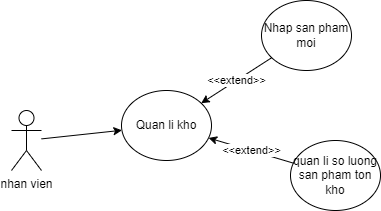

The diagram above was exported from draw.io. Its source (the exported page's mxGraphModel, read from the mxfile embedded in the PNG):
<mxGraphModel dx="1110" dy="506" grid="1" gridSize="10" guides="1" tooltips="1" connect="1" arrows="1" fold="1" page="1" pageScale="1" pageWidth="827" pageHeight="1169" math="0" shadow="0">
  <root>
    <mxCell id="0" />
    <mxCell id="1" parent="0" />
    <mxCell id="-XfR9T9o-eRtWV3fYX7e-2" value="Quan li kho" style="ellipse;whiteSpace=wrap;html=1;" vertex="1" parent="1">
      <mxGeometry x="200" y="160" width="90" height="70" as="geometry" />
    </mxCell>
    <mxCell id="-XfR9T9o-eRtWV3fYX7e-4" value="Nhap san pham moi" style="ellipse;whiteSpace=wrap;html=1;" vertex="1" parent="1">
      <mxGeometry x="340" y="70" width="90" height="70" as="geometry" />
    </mxCell>
    <mxCell id="-XfR9T9o-eRtWV3fYX7e-5" value="quan li so luong san pham ton kho" style="ellipse;whiteSpace=wrap;html=1;" vertex="1" parent="1">
      <mxGeometry x="369" y="210" width="90" height="70" as="geometry" />
    </mxCell>
    <mxCell id="-XfR9T9o-eRtWV3fYX7e-9" value="&amp;lt;&amp;lt;extend&amp;gt;&amp;gt;" style="endArrow=classic;html=1;rounded=0;" edge="1" parent="1" source="-XfR9T9o-eRtWV3fYX7e-4" target="-XfR9T9o-eRtWV3fYX7e-2">
      <mxGeometry width="50" height="50" relative="1" as="geometry">
        <mxPoint x="130" y="211" as="sourcePoint" />
        <mxPoint x="220" y="214" as="targetPoint" />
      </mxGeometry>
    </mxCell>
    <mxCell id="-XfR9T9o-eRtWV3fYX7e-10" value="&amp;lt;&amp;lt;extend&amp;gt;&amp;gt;" style="endArrow=classic;html=1;rounded=0;" edge="1" parent="1" source="-XfR9T9o-eRtWV3fYX7e-5" target="-XfR9T9o-eRtWV3fYX7e-2">
      <mxGeometry width="50" height="50" relative="1" as="geometry">
        <mxPoint x="140" y="221" as="sourcePoint" />
        <mxPoint x="230" y="224" as="targetPoint" />
      </mxGeometry>
    </mxCell>
    <mxCell id="-XfR9T9o-eRtWV3fYX7e-11" value="nhan vien" style="shape=umlActor;verticalLabelPosition=bottom;verticalAlign=top;html=1;outlineConnect=0;" vertex="1" parent="1">
      <mxGeometry x="90" y="180" width="30" height="60" as="geometry" />
    </mxCell>
    <mxCell id="-XfR9T9o-eRtWV3fYX7e-12" value="" style="endArrow=classic;html=1;rounded=0;" edge="1" parent="1" source="-XfR9T9o-eRtWV3fYX7e-11" target="-XfR9T9o-eRtWV3fYX7e-2">
      <mxGeometry width="50" height="50" relative="1" as="geometry">
        <mxPoint x="150" y="231" as="sourcePoint" />
        <mxPoint x="240" y="234" as="targetPoint" />
      </mxGeometry>
    </mxCell>
  </root>
</mxGraphModel>